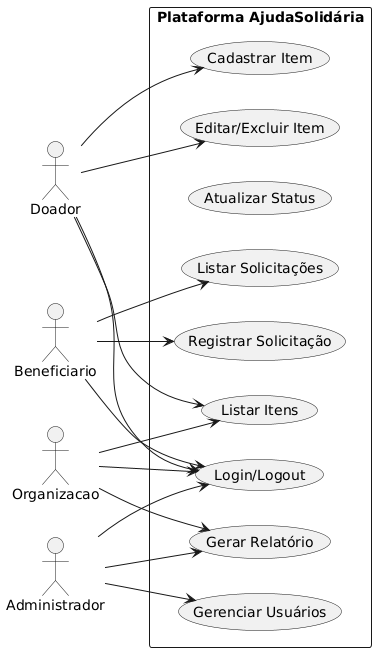

The diagram above was rendered by PlantUML. Its source (embedded in the PNG):
@startuml
left to right direction
actor Doador
actor Beneficiario
actor Organizacao
actor Administrador

rectangle "Plataforma AjudaSolidária" {
  (Login/Logout) as UC0
  (Cadastrar Item) as UC1
  (Listar Itens) as UC2
  (Editar/Excluir Item) as UC3
  (Registrar Solicitação) as UC4
  (Listar Solicitações) as UC5
  (Atualizar Status) as UC6
  (Gerar Relatório) as UC7
  (Gerenciar Usuários) as UC8
}

Doador --> UC1
Doador --> UC2
Doador --> UC3
Beneficiario --> UC4
Beneficiario --> UC5
Organizacao --> UC2
Organizacao --> UC7
Administrador --> UC8
Administrador --> UC7
UC0 <-- Doador
UC0 <-- Beneficiario
UC0 <-- Organizacao
UC0 <-- Administrador
@enduml